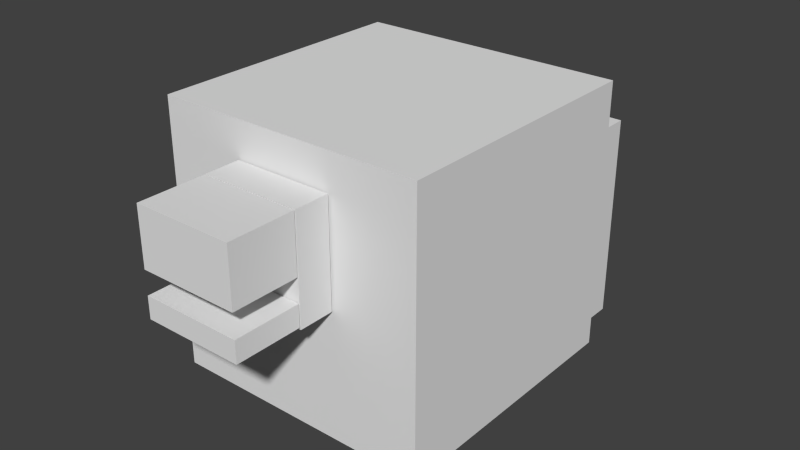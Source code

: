 # Source: lava_bloco.blend  (saved by Blender 2.72.0; exported with 4.5.12 LTS)
import bpy
from mathutils import Matrix  # noqa: F401  (used for matrix-valued properties, if any)

bpy.ops.wm.read_factory_settings(use_empty=True)
scene = bpy.context.scene
scene.name = 'Scene'

# ---- collections
col_collection_1 = bpy.data.collections.new('Collection 1'); scene.collection.children.link(col_collection_1)

# ---- materials (node trees are filled in below, after node groups)
mat_material = bpy.data.materials.new('Material')
mat_material.alpha_threshold = 0.0
mat_material.use_transparent_shadow = False
mat_material.roughness = 0.5
mat_material.line_color = (0.0, 0.0, 0.0, 1.0)

# ---- material node trees

# ---- world
world_world = bpy.data.worlds.new('World'); scene.world = world_world
world_world.color = (0.05088, 0.05088, 0.05088)
world_world.use_sun_shadow = False
world_world.sun_shadow_jitter_overblur = 0.0
world_world.cycles.sampling_method = 'MANUAL'
world_world.cycles.sample_map_resolution = 256

# ---- meshes
me_cube = bpy.data.meshes.new('Cube')
me_cube.from_pydata([(-0.5188, 1.895, -0.9961), (0.5188, 1.895, -0.9961), (0.5188, 1.757, -0.9961), (-0.5188, 1.757, -0.9961), (-0.5188, 1.895, -0.3993), (0.5188, 1.895, -0.3993), (0.5188, 1.757, -0.3993), (-0.5188, 1.757, -0.3993), (-0.6784, 1.755, -0.997), (0.6784, 1.755, -0.997), (0.6784, 1.49, -0.997), (-0.6784, 1.49, -0.997), (-0.6784, 1.755, -0.02753), (0.6784, 1.755, -0.02753), (0.6784, 1.49, -0.02753), (-0.6784, 1.49, -0.02753), (-0.8312, 1.48, -1.007), (0.8312, 1.48, -1.007), (0.8312, 1.006, -1.007), (-0.8312, 1.006, -1.007), (-0.8312, 1.48, 0.5345), (0.8312, 1.48, 0.5345), (0.8312, 1.006, 0.5345), (-0.8312, 1.006, 0.5345), (0.367, -1.283, -0.01979), (0.367, -1.775, -0.01979), (-0.367, -1.775, -0.01979), (-0.367, -1.283, -0.01979), (0.367, -1.283, 0.1401), (0.367, -1.775, 0.1401), (-0.367, -1.775, 0.1401), (-0.367, -1.283, 0.1401), (0.367, -1.283, 0.3134), (0.367, -1.775, 0.3134), (-0.367, -1.775, 0.3134), (-0.367, -1.283, 0.3134), (0.367, -1.283, 0.7363), (0.367, -1.775, 0.7363), (-0.367, -1.775, 0.7363), (-0.367, -1.283, 0.7363), (0.367, -1.013, -0.04037), (0.367, -1.274, -0.04037), (-0.367, -1.274, -0.04037), (-0.367, -1.013, -0.04037), (0.367, -1.013, 0.7372), (0.367, -1.274, 0.7372), (-0.367, -1.274, 0.7372), (-0.367, -1.013, 0.7372), (1.0, 1.0, -1.0), (1.0, -1.0, -1.0), (-1.0, -1.0, -1.0), (-1.0, 1.0, -1.0), (1.0, 1.0, 1.0), (1.0, -1.0, 1.0), (-1.0, -1.0, 1.0), (-1.0, 1.0, 1.0)], [], [(4, 5, 1, 0), (5, 6, 2, 1), (6, 7, 3, 2), (7, 4, 0, 3), (0, 1, 2, 3), (7, 6, 5, 4), (12, 13, 9, 8), (13, 14, 10, 9), (14, 15, 11, 10), (15, 12, 8, 11), (8, 9, 10, 11), (15, 14, 13, 12), (20, 21, 17, 16), (21, 22, 18, 17), (22, 23, 19, 18), (23, 20, 16, 19), (16, 17, 18, 19), (23, 22, 21, 20), (24, 25, 26, 27), (28, 31, 30, 29), (24, 28, 29, 25), (25, 29, 30, 26), (26, 30, 31, 27), (28, 24, 27, 31), (32, 33, 34, 35), (36, 39, 38, 37), (32, 36, 37, 33), (33, 37, 38, 34), (34, 38, 39, 35), (36, 32, 35, 39), (40, 41, 42, 43), (44, 47, 46, 45), (40, 44, 45, 41), (41, 45, 46, 42), (42, 46, 47, 43), (44, 40, 43, 47), (48, 49, 50, 51), (52, 55, 54, 53), (48, 52, 53, 49), (49, 53, 54, 50), (50, 54, 55, 51), (52, 48, 51, 55)])
_uv = me_cube.uv_layers.new(name='UVMap')
_uv.uv.foreach_set('vector', [0.0, 0.0, 0.0, 0.0, 0.0, 0.0, 0.0, 0.0, 0.0, 0.0, 0.0, 0.0, 0.0, 0.0, 0.0, 0.0, 0.0, 0.0, 0.0, 0.0, 0.0, 0.0, 0.0, 0.0, 0.0, 0.0, 0.0, 0.0, 0.0, 0.0, 0.0, 0.0, 0.0, 0.0, 0.0, 0.0, 0.0, 0.0, 0.0, 0.0, 0.0, 0.0, 0.0, 0.0, 0.0, 0.0, 0.0, 0.0, 0.0, 0.0, 0.0, 0.0, 0.0, 0.0, 0.0, 0.0, 0.0, 0.0, 0.0, 0.0, 0.0, 0.0, 0.0, 0.0, 0.0, 0.0, 0.0, 0.0, 0.0, 0.0, 0.0, 0.0, 0.0, 0.0, 0.0, 0.0, 0.0, 0.0, 0.0, 0.0, 0.0, 0.0, 0.0, 0.0, 0.0, 0.0, 0.0, 0.0, 0.0, 0.0, 0.0, 0.0, 0.0, 0.0, 0.0, 0.0, 0.0, 0.0, 0.0, 0.0, 0.0, 0.0, 0.0, 0.0, 0.0, 0.0, 0.0, 0.0, 0.0, 0.0, 0.0, 0.0, 0.0, 0.0, 0.0, 0.0, 0.0, 0.0, 0.0, 0.0, 0.0, 0.0, 0.0, 0.0, 0.0, 0.0, 0.0, 0.0, 0.0, 0.0, 0.0, 0.0, 0.0, 0.0, 0.0, 0.0, 0.0, 0.0, 0.0, 0.0, 0.0, 0.0, 0.0, 0.0, 0.3927, 0.5409, 0.3164, 0.5409, 0.3164, 0.4264, 0.3927, 0.4264, 0.4303, 0.5477, 0.4303, 0.4332, 0.5066, 0.4332, 0.5066, 0.5477, 0.4303, 0.5099, 0.4055, 0.5099, 0.4055, 0.4332, 0.4303, 0.4332, 0.4789, 0.6622, 0.5037, 0.6622, 0.5037, 0.7767, 0.4789, 0.7767, 0.6112, 0.8559, 0.5864, 0.8559, 0.5864, 0.7792, 0.6112, 0.7792, 0.5829, 0.4332, 0.6077, 0.4332, 0.6077, 0.5477, 0.5829, 0.5477, 0.3927, 0.4264, 0.3164, 0.4264, 0.3164, 0.3119, 0.3927, 0.3119, 0.5066, 0.5477, 0.5066, 0.4332, 0.5829, 0.4332, 0.5829, 0.5477, 0.3821, 0.8478, 0.3164, 0.8478, 0.3164, 0.7711, 0.3821, 0.7711, 0.4959, 0.6622, 0.4303, 0.6622, 0.4303, 0.5477, 0.4959, 0.5477, 0.4959, 0.8546, 0.4303, 0.8546, 0.4303, 0.7779, 0.4959, 0.7779, 0.3164, 0.5409, 0.3821, 0.5409, 0.3821, 0.6554, 0.3164, 0.6554, 0.5066, 0.7792, 0.5472, 0.7792, 0.5472, 0.8937, 0.5066, 0.8937, 0.3821, 0.6554, 0.3821, 0.5409, 0.4226, 0.5409, 0.4226, 0.6554, 0.4226, 0.7711, 0.4226, 0.8924, 0.3821, 0.8924, 0.3821, 0.7711, 0.5066, 0.4332, 0.5066, 0.3119, 0.6205, 0.3119, 0.6205, 0.4332, 0.8113, 0.8609, 0.8113, 0.7396, 0.8519, 0.7396, 0.8519, 0.8609, 0.3927, 0.4332, 0.3927, 0.3119, 0.5066, 0.3119, 0.5066, 0.4332, 0.6205, 0.0, 0.9307, 0.0, 0.9307, 0.3119, 0.6205, 0.3119, 0.0, 0.9358, 4.623e-08, 0.6238, 0.3102, 0.6238, 0.3102, 0.9358, 0.6205, 0.3119, 0.3102, 0.3119, 0.3102, 1.859e-08, 0.6205, 0.0, 3.698e-08, 0.3119, 0.0, 1.208e-07, 0.3102, 0.0, 0.3102, 0.3119, 0.3102, 0.6238, 1.849e-08, 0.6238, 0.0, 0.3119, 0.3102, 0.3119, 0.6205, 0.3119, 0.9307, 0.3119, 0.9307, 0.6238, 0.6205, 0.6238])
me_cube.materials.append(mat_material)
me_cube.use_remesh_preserve_volume = False
me_cube.use_remesh_preserve_attributes = False
me_cube.use_mirror_vertex_groups = False
me_cube.update()

# ---- objects
ob_cube = bpy.data.objects.new('Cube', me_cube)

# ---- transforms, parenting, visibility, modifiers, constraints
ob_cube.location = (0.0, 0.0, 1.081)
ob_cube.lock_rotations_4d = False
ob_cube.empty_display_type = 'ARROWS'
ob_cube.lineart.crease_threshold = 0.0
_vg = ob_cube.vertex_groups.new(name='Bone')
for _i, _w in zip([51, 52, 55], [0.008592, 0.08254, 0.5439]): _vg.add([_i], _w, 'REPLACE')
_vg = ob_cube.vertex_groups.new(name='Bone.010')
for _i, _w in zip([48, 49, 50, 52, 53, 55], [0.06305, 0.1035, 0.04333, 0.7196, 0.929, 0.1199]): _vg.add([_i], _w, 'REPLACE')
_vg = ob_cube.vertex_groups.new(name='Bone.011')
_vg = ob_cube.vertex_groups.new(name='Bone.012')
_vg = ob_cube.vertex_groups.new(name='Bone.013')
_vg = ob_cube.vertex_groups.new(name='Bone.014')
for _i, _w in zip([49, 50, 51, 52, 53, 54, 55], [0.02503, 0.336, 0.001793, 0.009098, 0.01672, 0.9445, 0.1586]): _vg.add([_i], _w, 'REPLACE')
_vg = ob_cube.vertex_groups.new(name='Bone.015')
_vg = ob_cube.vertex_groups.new(name='Bone.016')
_vg = ob_cube.vertex_groups.new(name='Bone.017')
_vg = ob_cube.vertex_groups.new(name='Bone.018')
for _i, _w in zip([42, 43, 44, 45, 46, 47], [0.05376, 0.02304, 0.07075, 0.1573, 0.6339, 0.4497]): _vg.add([_i], _w, 'REPLACE')
_vg = ob_cube.vertex_groups.new(name='Bone.019')
for _i, _w in zip([40, 41, 42, 43, 44, 45, 46, 47], [0.5721, 0.7902, 0.8073, 0.5673, 0.4919, 0.4947, 0.2389, 0.3308]): _vg.add([_i], _w, 'REPLACE')
_vg = ob_cube.vertex_groups.new(name='Bone.020')
for _i, _w in zip([24, 25, 26, 27, 28, 29, 30, 31, 40, 41, 42, 43, 44, 45, 46, 47], [1.0, 1.0, 1.0, 1.0, 1.0, 1.0, 1.0, 1.0, 0.3881, 0.1551, 0.129, 0.3862, 0.04221, 0.06428, 0.05636, 0.1045]): _vg.add([_i], _w, 'REPLACE')
_vg = ob_cube.vertex_groups.new(name='Bone.021')
for _i, _w in zip([32, 33, 34, 35, 36, 37, 38, 39, 40, 41, 44, 45, 46, 47], [1.0, 1.0, 1.0, 1.0, 1.0, 1.0, 1.0, 1.0, 0.008059, 0.01742, 0.3912, 0.2837, 0.07076, 0.1151]): _vg.add([_i], _w, 'REPLACE')
_vg = ob_cube.vertex_groups.new(name='Bone.001')
for _i, _w in zip([48, 49, 50, 51, 52, 55], [0.07117, 0.02588, 0.3068, 0.8721, 0.01502, 0.1451]): _vg.add([_i], _w, 'REPLACE')
_vg = ob_cube.vertex_groups.new(name='Bone.005')
_vg = ob_cube.vertex_groups.new(name='Bone.007')
_vg = ob_cube.vertex_groups.new(name='Bone.009')
_vg = ob_cube.vertex_groups.new(name='Bone.002')
for _i, _w in zip([48, 49, 50, 51, 52, 53, 55], [0.8501, 0.8183, 0.2957, 0.06083, 0.1358, 0.01346, 0.01493]): _vg.add([_i], _w, 'REPLACE')
_vg = ob_cube.vertex_groups.new(name='Bone.003')
_vg = ob_cube.vertex_groups.new(name='Bone.006')
_vg = ob_cube.vertex_groups.new(name='Bone.008')
_m = ob_cube.modifiers.new('Armature', 'ARMATURE')

# ---- collection membership
col_collection_1.objects.link(ob_cube)

# ---- scene / render settings (as saved in the file)
scene.frame_start = 1; scene.frame_end = 250; scene.frame_set(1)
scene.render.engine = 'BLENDER_EEVEE_NEXT'
scene.render.resolution_percentage = 50
scene.render.dither_intensity = 0.0
scene.cycles.use_denoising = False
scene.cycles.samples = 10
scene.cycles.sampling_pattern = 'TABULATED_SOBOL'
scene.cycles.light_sampling_threshold = 0.0
scene.cycles.use_adaptive_sampling = False
scene.cycles.use_light_tree = False
scene.cycles.blur_glossy = 0.0
scene.cycles.pixel_filter_type = 'GAUSSIAN'
scene.cycles.sample_clamp_indirect = 0.0
scene.view_settings.view_transform = 'Standard'
bpy.context.view_layer.update()

# ---- added for rendering (the .blend has no active camera and no usable light): camera, sun
cam_auto = bpy.data.cameras.new('AutoCamera')
cam_auto.lens = 50.0
cam_auto.sensor_width = 36.0
cam_auto.clip_end = 1000.0
ob_auto_camera = bpy.data.objects.new('AutoCamera', cam_auto)
scene.collection.objects.link(ob_auto_camera)
ob_auto_camera.location = (4.28977, -5.08742, 4.50979)
ob_auto_camera.rotation_euler = (1.09748, -7.21219e-08, 0.694738)
scene.camera = ob_auto_camera
light_auto_sun = bpy.data.lights.new('AutoSun', 'SUN')
light_auto_sun.energy = 3.0
light_auto_sun.angle = 0.0523599
ob_auto_sun = bpy.data.objects.new('AutoSun', light_auto_sun)
scene.collection.objects.link(ob_auto_sun)
ob_auto_sun.rotation_euler = (0.872665, 0.174533, 0.523599)
bpy.context.view_layer.update()
